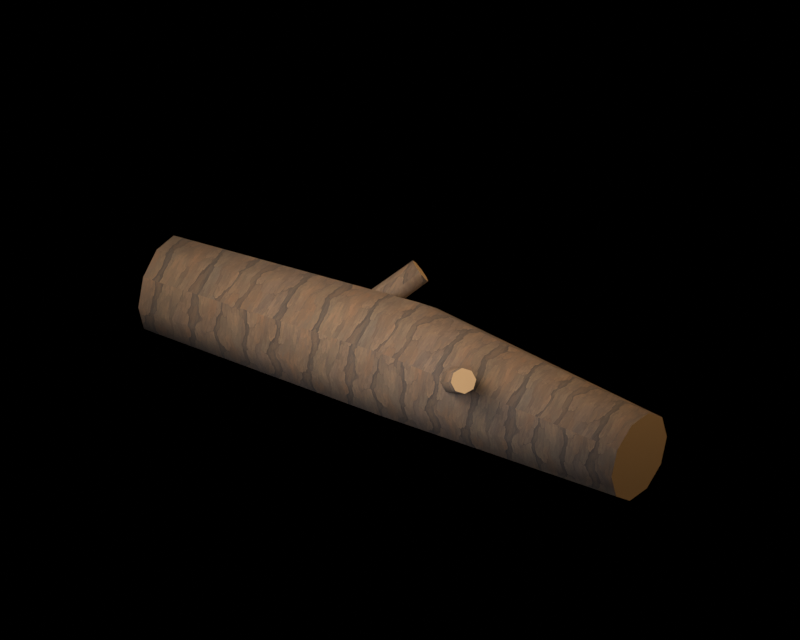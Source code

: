 # Source: source.blend  (saved by Blender 5.2.44; exported with 4.5.12 LTS)
import bpy
from mathutils import Matrix  # noqa: F401  (used for matrix-valued properties, if any)

bpy.ops.wm.read_factory_settings(use_empty=True)
scene = bpy.context.scene
scene.name = 'Scene'

# ---- collections
col_original_woodland_scenery = bpy.data.collections.new('Original woodland scenery'); scene.collection.children.link(col_original_woodland_scenery)
col_studio = bpy.data.collections.new('Studio'); scene.collection.children.link(col_studio)

# ---- images (referenced by path relative to the original .blend; pixels are not part of the script)
import os
ASSET_DIR = os.environ.get("B2B_ASSET_DIR", "")  # directory of the original .blend (textures are referenced by path, not embedded)
HERE = os.path.dirname(os.path.abspath(__file__))  # packed textures are extracted next to this script under _unpacked/

def load_image(name, relpath, width, height, colorspace="sRGB"):
    """Load a texture the original file referenced (path relative to the .blend, or extracted next to this script)."""
    p = next((c for c in (os.path.join(HERE, relpath), os.path.join(ASSET_DIR, relpath)) if relpath and os.path.exists(c)), "")
    if p:
        img = bpy.data.images.load(p, check_existing=True)
        img.name = name
    else:  # same state as the original file: an image datablock whose file is absent (Cycles renders it pink)
        img = bpy.data.images.new(name, width, height)
        img.source = "FILE"
        img.filepath = "//" + (relpath or name)
    img.colorspace_settings.name = colorspace
    return img
img_albedo_png = load_image('albedo.png', '_unpacked/albedo.0e3648e6.png', 1254, 1254, 'sRGB')

# ---- materials (node trees are filled in below, after node groups)
mat_weathered_original_bark = bpy.data.materials.new('Weathered original bark')
mat_weathered_original_bark.diffuse_color = (1.0, 1.0, 1.0, 1.0)
mat_muted_cut_timber = bpy.data.materials.new('Muted cut timber')
mat_muted_cut_timber.diffuse_color = (0.2874, 0.1779, 0.07619, 1.0)

# ---- material node trees
mat_weathered_original_bark.use_nodes = True; mat_weathered_original_bark.node_tree.nodes.clear()
_N = mat_weathered_original_bark.node_tree.nodes; _L = mat_weathered_original_bark.node_tree.links
n0 = _N.new('ShaderNodeBsdfPrincipled'); n0.name = 'Principled BSDF'; n0.location = (-200, 100)
n0.inputs[2].default_value = 0.86
n0.inputs[10].default_value = 0.005
n1 = _N.new('ShaderNodeOutputMaterial'); n1.name = 'Material Output'; n1.location = (200, 100)
n2 = _N.new('ShaderNodeTexImage'); n2.name = 'Image Texture'; n2.location = (0, 0)
n2.image = img_albedo_png
_L.new(n0.outputs[0], n1.inputs[0])
_L.new(n2.outputs[0], n0.inputs[0])
n1.is_active_output = True
mat_muted_cut_timber.use_nodes = True; mat_muted_cut_timber.node_tree.nodes.clear()
_N = mat_muted_cut_timber.node_tree.nodes; _L = mat_muted_cut_timber.node_tree.links
n0 = _N.new('ShaderNodeBsdfPrincipled'); n0.name = 'Principled BSDF'; n0.location = (-200, 100)
n0.inputs[0].default_value = (0.2874, 0.1779, 0.07619, 1.0)
n0.inputs[2].default_value = 0.86
n0.inputs[10].default_value = 0.005
n1 = _N.new('ShaderNodeOutputMaterial'); n1.name = 'Material Output'; n1.location = (200, 100)
_L.new(n0.outputs[0], n1.inputs[0])
n1.is_active_output = True

# ---- world
world_studio___pure_black_background = bpy.data.worlds.new('Studio · pure black background'); scene.world = world_studio___pure_black_background
world_studio___pure_black_background.use_nodes = True; world_studio___pure_black_background.node_tree.nodes.clear()
_N = world_studio___pure_black_background.node_tree.nodes; _L = world_studio___pure_black_background.node_tree.links
n0 = _N.new('ShaderNodeBackground'); n0.name = 'Background'; n0.location = (-200, 100)
n0.inputs[0].default_value = (0.0, 0.0, 0.0, 1.0)
n0.inputs[1].default_value = 0.0
n1 = _N.new('ShaderNodeOutputWorld'); n1.name = 'World Output'; n1.location = (200, 100)
_L.new(n0.outputs[0], n1.inputs[0])
n1.is_active_output = True

# ---- cameras
cam_reference_orthographic_lens = bpy.data.cameras.new('Reference orthographic lens')
cam_reference_orthographic_lens.type = 'ORTHO'
cam_reference_orthographic_lens.ortho_scale = 7.0

# ---- lights
light_warm_key = bpy.data.lights.new('Warm key', 'AREA')
light_warm_key.color = (1.0, 0.84, 0.67)
light_warm_key.energy = 725.9
light_warm_key.shape = 'DISK'
light_warm_key.size = 3.889
light_soft_front_fill = bpy.data.lights.new('Soft front fill', 'AREA')
light_soft_front_fill.color = (0.78, 0.84, 1.0)
light_soft_front_fill.energy = 393.2
light_soft_front_fill.shape = 'DISK'
light_soft_front_fill.size = 4.667
light_amber_right_rim = bpy.data.lights.new('Amber right rim', 'AREA')
light_amber_right_rim.color = (1.0, 0.74, 0.47)
light_amber_right_rim.energy = 302.5
light_amber_right_rim.shape = 'DISK'
light_amber_right_rim.size = 3.111

# ---- meshes
me_fallen_crooked_trunk = bpy.data.meshes.new('Fallen crooked trunk')
me_fallen_crooked_trunk.from_pydata([(-2.478, -0.4505, 0.4675), (-2.478, -0.3643, 0.2024), (-2.487, -0.1389, 0.03862), (-2.5, 0.1395, 0.03862), (-2.513, 0.3646, 0.2024), (-2.522, 0.4505, 0.4675), (-2.522, 0.3643, 0.7326), (-2.513, 0.1389, 0.8964), (-2.5, -0.1395, 0.8964), (-2.487, -0.3646, 0.7326), (0.008799, -0.4299, 0.5061), (0.005342, -0.325, 0.1828), (-0.0001555, -0.05008, -0.01704), (-0.005594, 0.2898, -0.0171), (-0.008896, 0.5648, 0.1826), (-0.008799, 0.6699, 0.5059), (-0.005342, 0.565, 0.8292), (0.0001555, 0.2901, 1.029), (0.005594, -0.0498, 1.029), (0.008896, -0.3248, 0.8294), (2.493, -0.3324, 0.4404), (2.488, -0.2538, 0.198), (2.488, -0.04769, 0.04796), (2.492, 0.2072, 0.0477), (2.499, 0.4135, 0.1973), (2.507, 0.4924, 0.4396), (2.512, 0.4138, 0.682), (2.512, 0.2077, 0.832), (2.508, -0.04722, 0.8323), (2.501, -0.2535, 0.6827)], [], [(9, 8, 7, 6, 5, 4, 3, 2, 1, 0), (20, 21, 22, 23, 24, 25, 26, 27, 28, 29), (0, 1, 11, 10), (1, 2, 12, 11), (2, 3, 13, 12), (3, 4, 14, 13), (4, 5, 15, 14), (5, 6, 16, 15), (6, 7, 17, 16), (7, 8, 18, 17), (8, 9, 19, 18), (9, 0, 10, 19), (10, 11, 21, 20), (11, 12, 22, 21), (12, 13, 23, 22), (13, 14, 24, 23), (14, 15, 25, 24), (15, 16, 26, 25), (16, 17, 27, 26), (17, 18, 28, 27), (18, 19, 29, 28), (19, 10, 20, 29)])
me_fallen_crooked_trunk.polygons.foreach_set('use_smooth', [0, 0, 1, 1, 1, 1, 1, 1, 1, 1, 1, 1, 1, 1, 1, 1, 1, 1, 1, 1, 1, 1])
me_fallen_crooked_trunk.polygons.foreach_set('material_index', [1, 1, 0, 0, 0, 0, 0, 0, 0, 0, 0, 0, 0, 0, 0, 0, 0, 0, 0, 0, 0, 0])
_uv = me_fallen_crooked_trunk.uv_layers.new(name='ForestUV')
_uv.uv.foreach_set('vector', [-0.2188, 0.4395, -0.08371, 0.5378, 0.08333, 0.5378, 0.2186, 0.4395, 0.2703, 0.2805, 0.2188, 0.1215, 0.08371, 0.02317, -0.08333, 0.02317, -0.2186, 0.1215, -0.2703, 0.2805, -0.1995, 0.2643, -0.1523, 0.1188, -0.02861, 0.02877, 0.1243, 0.02862, 0.2481, 0.1184, 0.2955, 0.2637, 0.2483, 0.4092, 0.1246, 0.4992, -0.02833, 0.4994, -0.1521, 0.4096, -1.487, 0.2805, -1.487, 0.1215, 0.003205, 0.1097, 0.00528, 0.3037, -1.487, -0.2186, -1.492, -0.08333, -9.332e-05, -0.03005, 0.003205, -0.195, -1.492, -0.08333, -1.5, 0.08371, -0.003356, 0.1739, -9.332e-05, -0.03005, -1.5, 0.08371, -1.508, 0.2188, -0.005337, 0.3389, -0.003356, 0.1739, -1.508, 0.1215, -1.513, 0.2805, -0.00528, 0.3035, -0.005337, 0.1096, -1.513, 0.2805, -1.513, 0.4395, -0.003205, 0.4975, -0.00528, 0.3035, -1.513, 0.2186, -1.508, 0.08333, 9.332e-05, 0.174, -0.003205, 0.339, -1.508, 0.08333, -1.5, -0.08371, 0.003356, -0.02988, 9.332e-05, 0.174, -1.5, -0.08371, -1.492, -0.2188, 0.005337, -0.1949, 0.003356, -0.02988, -1.492, 0.4395, -1.487, 0.2805, 0.00528, 0.3037, 0.005337, 0.4976, 0.00528, 0.3037, 0.003205, 0.1097, 1.493, 0.1188, 1.496, 0.2643, 0.003205, -0.195, -9.332e-05, -0.03005, 1.493, -0.02861, 1.493, -0.1523, -9.332e-05, -0.03005, -0.003356, 0.1739, 1.495, 0.1243, 1.493, -0.02861, -0.003356, 0.1739, -0.005337, 0.3389, 1.499, 0.2481, 1.495, 0.1243, -0.005337, 0.1096, -0.00528, 0.3035, 1.504, 0.2637, 1.499, 0.1184, -0.00528, 0.3035, -0.003205, 0.4975, 1.507, 0.4092, 1.504, 0.2637, -0.003205, 0.339, 9.332e-05, 0.174, 1.507, 0.1246, 1.507, 0.2483, 9.332e-05, 0.174, 0.003356, -0.02988, 1.505, -0.02833, 1.507, 0.1246, 0.003356, -0.02988, 0.005337, -0.1949, 1.501, -0.1521, 1.505, -0.02833, 0.005337, 0.4976, 0.00528, 0.3037, 1.496, 0.2643, 1.501, 0.4096])
me_fallen_crooked_trunk.materials.append(mat_weathered_original_bark)
me_fallen_crooked_trunk.materials.append(mat_muted_cut_timber)
me_fallen_crooked_trunk.update()
me_snapped_limb = bpy.data.meshes.new('Snapped limb')
me_snapped_limb.from_pydata([(-0.8884, 0.0, 0.648), (-0.8249, -0.07839, 0.6532), (-0.7468, -0.1109, 0.598), (-0.6999, -0.07839, 0.5146), (-0.7116, -1.358e-17, 0.452), (-0.7751, 0.07839, 0.4468), (-0.8532, 0.1109, 0.502), (-0.9001, 0.07839, 0.5854), (-0.5445, 0.2924, 0.9423), (-0.4835, 0.224, 0.95), (-0.41, 0.1967, 0.9019), (-0.3672, 0.2264, 0.8261), (-0.3801, 0.2958, 0.7672), (-0.4411, 0.3641, 0.7595), (-0.5145, 0.3914, 0.8076), (-0.5573, 0.3617, 0.8834), (-0.2794, 0.5964, 1.206), (-0.2186, 0.5352, 1.216), (-0.1469, 0.512, 1.173), (-0.1063, 0.5403, 1.102), (-0.1206, 0.6036, 1.044), (-0.1814, 0.6648, 1.034), (-0.2531, 0.688, 1.077), (-0.2937, 0.6597, 1.148)], [], [(7, 6, 5, 4, 3, 2, 1, 0), (16, 17, 18, 19, 20, 21, 22, 23), (0, 1, 9, 8), (1, 2, 10, 9), (2, 3, 11, 10), (3, 4, 12, 11), (4, 5, 13, 12), (5, 6, 14, 13), (6, 7, 15, 14), (7, 0, 8, 15), (8, 9, 17, 16), (9, 10, 18, 17), (10, 11, 19, 18), (11, 12, 20, 19), (12, 13, 21, 20), (13, 14, 22, 21), (14, 15, 23, 22), (15, 8, 16, 23)])
me_snapped_limb.polygons.foreach_set('use_smooth', [0, 0, 1, 1, 1, 1, 1, 1, 1, 1, 1, 1, 1, 1, 1, 1, 1, 1])
me_snapped_limb.polygons.foreach_set('material_index', [1, 1, 0, 0, 0, 0, 0, 0, 0, 0, 0, 0, 0, 0, 0, 0, 0, 0])
_uv = me_snapped_limb.uv_layers.new(name='ForestUV')
_uv.uv.foreach_set('vector', [0.04703, 0.3512, 0.06651, 0.3012, 0.04703, 0.2681, -8.145e-18, 0.2712, -0.04703, 0.3088, -0.06651, 0.3588, -0.04703, 0.3919, 0.0, 0.3888, -0.1676, 0.7236, -0.1312, 0.7298, -0.08814, 0.7039, -0.06379, 0.661, -0.07237, 0.6264, -0.1088, 0.6202, -0.1519, 0.6461, -0.1762, 0.689, -0.5331, 0.0, -0.4949, -0.04703, -0.2901, 0.1344, -0.3267, 0.1754, -0.4949, 0.3919, -0.4481, 0.3588, -0.246, 0.5411, -0.2901, 0.57, -0.4481, 0.3588, -0.4199, 0.3088, -0.2203, 0.4957, -0.246, 0.5411, -0.04703, 0.3088, -8.145e-18, 0.2712, 0.1775, 0.4603, 0.1359, 0.4957, -0.4269, -8.145e-18, -0.4651, 0.04703, -0.2646, 0.2185, -0.228, 0.1775, -0.4651, 0.2681, -0.5119, 0.3012, -0.3087, 0.4846, -0.2646, 0.4557, -0.5119, 0.3012, -0.5401, 0.3512, -0.3344, 0.53, -0.3087, 0.4846, 0.04703, 0.3512, 0.0, 0.3888, 0.1754, 0.5654, 0.217, 0.53, -0.3267, 0.1754, -0.2901, 0.1344, -0.1312, 0.3211, -0.1676, 0.3579, -0.2901, 0.57, -0.246, 0.5411, -0.08814, 0.7039, -0.1312, 0.7298, 0.118, 0.5411, 0.1359, 0.4957, 0.3242, 0.661, 0.3072, 0.7039, 0.1359, 0.4957, 0.1775, 0.4603, 0.3621, 0.6264, 0.3242, 0.661, -0.228, 0.1775, -0.2646, 0.2185, -0.1088, 0.3989, -0.07237, 0.3621, -0.2646, 0.4557, -0.3087, 0.4846, -0.1519, 0.6461, -0.1088, 0.6202, -0.3087, 0.4846, -0.3344, 0.53, -0.1762, 0.689, -0.1519, 0.6461, 0.217, 0.53, 0.1754, 0.5654, 0.3579, 0.7236, 0.3958, 0.689])
me_snapped_limb.materials.append(mat_weathered_original_bark)
me_snapped_limb.materials.append(mat_muted_cut_timber)
me_snapped_limb.update()
me_snapped_limb_001 = bpy.data.meshes.new('Snapped limb.001')
me_snapped_limb_001.from_pydata([(0.4082, -0.09481, 0.55), (0.4701, -0.101, 0.4704), (0.5496, -0.04802, 0.4375), (0.6, 0.03309, 0.4704), (0.5918, 0.09481, 0.55), (0.5299, 0.101, 0.6296), (0.4504, 0.04802, 0.6625), (0.4, -0.03309, 0.6296), (0.7382, -0.3979, 0.8247), (0.7948, -0.4038, 0.7526), (0.8678, -0.3563, 0.7232), (0.9144, -0.2832, 0.7538), (0.9073, -0.2273, 0.8265), (0.8507, -0.2214, 0.8986), (0.7776, -0.269, 0.928), (0.7311, -0.3421, 0.8974), (1.019, -0.6796, 1.068), (1.073, -0.6854, 1.0), (1.143, -0.6412, 0.9732), (1.187, -0.5729, 1.003), (1.181, -0.5204, 1.072), (1.127, -0.5146, 1.14), (1.057, -0.5588, 1.167), (1.013, -0.6271, 1.137)], [], [(7, 6, 5, 4, 3, 2, 1, 0), (16, 17, 18, 19, 20, 21, 22, 23), (0, 1, 9, 8), (1, 2, 10, 9), (2, 3, 11, 10), (3, 4, 12, 11), (4, 5, 13, 12), (5, 6, 14, 13), (6, 7, 15, 14), (7, 0, 8, 15), (8, 9, 17, 16), (9, 10, 18, 17), (10, 11, 19, 18), (11, 12, 20, 19), (12, 13, 21, 20), (13, 14, 22, 21), (14, 15, 23, 22), (15, 8, 16, 23)])
me_snapped_limb_001.polygons.foreach_set('use_smooth', [0, 0, 1, 1, 1, 1, 1, 1, 1, 1, 1, 1, 1, 1, 1, 1, 1, 1])
me_snapped_limb_001.polygons.foreach_set('material_index', [1, 1, 0, 0, 0, 0, 0, 0, 0, 0, 0, 0, 0, 0, 0, 0, 0, 0])
_uv = me_snapped_limb_001.uv_layers.new(name='ForestUV')
_uv.uv.foreach_set('vector', [-0.01985, 0.3777, 0.02881, 0.3975, 0.0606, 0.3777, 0.05689, 0.33, 0.01985, 0.2823, -0.02881, 0.2625, -0.0606, 0.2823, -0.05689, 0.33, 0.6114, 0.641, 0.6437, 0.6002, 0.6855, 0.5839, 0.7124, 0.6017, 0.7086, 0.643, 0.6763, 0.6838, 0.6345, 0.7001, 0.6076, 0.6823, 0.2449, 0.33, 0.2821, 0.2823, 0.4769, 0.4515, 0.4429, 0.4948, 0.2821, -0.0606, 0.3297, -0.02881, 0.5207, -0.2138, 0.4769, -0.2423, 0.3297, -0.02881, 0.36, 0.01985, 0.5486, -0.1699, 0.5207, -0.2138, 0.01985, 0.2823, 0.05689, 0.33, -0.1364, 0.4959, -0.1699, 0.4523, 0.3551, 0.33, 0.3179, 0.3777, 0.5104, 0.5392, 0.5444, 0.4959, 0.3179, 0.0606, 0.2703, 0.02881, 0.4666, -0.1614, 0.5104, -0.1329, 0.2703, 0.02881, 0.24, -0.01985, 0.4386, -0.2052, 0.4666, -0.1614, -0.01985, 0.3777, -0.05689, 0.33, -0.2388, 0.4948, -0.2052, 0.5384, 0.4429, 0.4948, 0.4769, 0.4515, 0.6437, 0.6002, 0.6114, 0.641, 0.4769, -0.2423, 0.5207, -0.2138, 0.6855, -0.3847, 0.6437, -0.4113, 0.5207, -0.2138, 0.5486, -0.1699, 0.7124, -0.3437, 0.6855, -0.3847, -0.1699, 0.4523, -0.1364, 0.4959, -0.3123, 0.643, -0.3437, 0.6017, 0.5444, 0.4959, 0.5104, 0.5392, 0.6763, 0.6838, 0.7086, 0.643, 0.5104, -0.1329, 0.4666, -0.1614, 0.6345, -0.3353, 0.6763, -0.3087, 0.4666, -0.1614, 0.4386, -0.2052, 0.6076, -0.3763, 0.6345, -0.3353, -0.2052, 0.5384, -0.2388, 0.4948, -0.4077, 0.641, -0.3763, 0.6823])
me_snapped_limb_001.materials.append(mat_weathered_original_bark)
me_snapped_limb_001.materials.append(mat_muted_cut_timber)
me_snapped_limb_001.update()

# ---- objects
ob_fallen_crooked_trunk = bpy.data.objects.new('Fallen crooked trunk', me_fallen_crooked_trunk)
ob_snapped_limb = bpy.data.objects.new('Snapped limb', me_snapped_limb)
ob_snapped_limb_001 = bpy.data.objects.new('Snapped limb.001', me_snapped_limb_001)
ob_reference_camera = bpy.data.objects.new('Reference camera', cam_reference_orthographic_lens)
ob_warm_key = bpy.data.objects.new('Warm key', light_warm_key)
ob_soft_front_fill = bpy.data.objects.new('Soft front fill', light_soft_front_fill)
ob_amber_right_rim = bpy.data.objects.new('Amber right rim', light_amber_right_rim)

# ---- transforms, parenting, visibility, modifiers, constraints
ob_fallen_crooked_trunk.location = (0.0, 0.0, 0.0)
ob_snapped_limb.location = (0.0, 0.0, 0.0)
ob_snapped_limb_001.location = (0.0, 0.0, 0.0)
ob_reference_camera.location = (9.728, -13.89, 11.6)
ob_reference_camera.rotation_euler = (1.012, -2.962e-08, 0.6109)
ob_warm_key.location = (-2.333, -3.111, 5.822)
ob_warm_key.rotation_euler = (0.6787, -1.49e-08, -0.6435)
ob_soft_front_fill.location = (0.7778, -4.667, 3.489)
ob_soft_front_fill.rotation_euler = (1.087, 1.394e-10, 0.1651)
ob_amber_right_rim.location = (3.889, 2.333, 5.044)
ob_amber_right_rim.rotation_euler = (0.8425, 1.08e-08, 2.111)

# ---- collection membership
col_original_woodland_scenery.objects.link(ob_fallen_crooked_trunk)
col_original_woodland_scenery.objects.link(ob_snapped_limb)
col_original_woodland_scenery.objects.link(ob_snapped_limb_001)
col_studio.objects.link(ob_reference_camera)
col_studio.objects.link(ob_warm_key)
col_studio.objects.link(ob_soft_front_fill)
col_studio.objects.link(ob_amber_right_rim)

# ---- scene / render settings (as saved in the file)
scene.camera = ob_reference_camera
scene.frame_start = 1; scene.frame_end = 250; scene.frame_set(1)
scene.render.engine = 'CYCLES'
scene.render.image_settings.color_mode = 'RGB'
scene.render.resolution_x = 1000
scene.render.resolution_y = 800
scene.render.bake_bias = 0.0
scene.render.bake_samples = 0
scene.render.compositor_device = 'GPU'
scene.cycles.samples = 32
scene.cycles.max_bounces = 6
scene.eevee.use_volume_custom_range = False
scene.eevee.fast_gi_thickness_near = 0.1
scene.eevee.fast_gi_thickness_far = 0.0
scene.eevee.ray_tracing_options.screen_trace_thickness = 0.1
scene.view_settings.view_transform = 'Standard'
bpy.context.view_layer.update()
